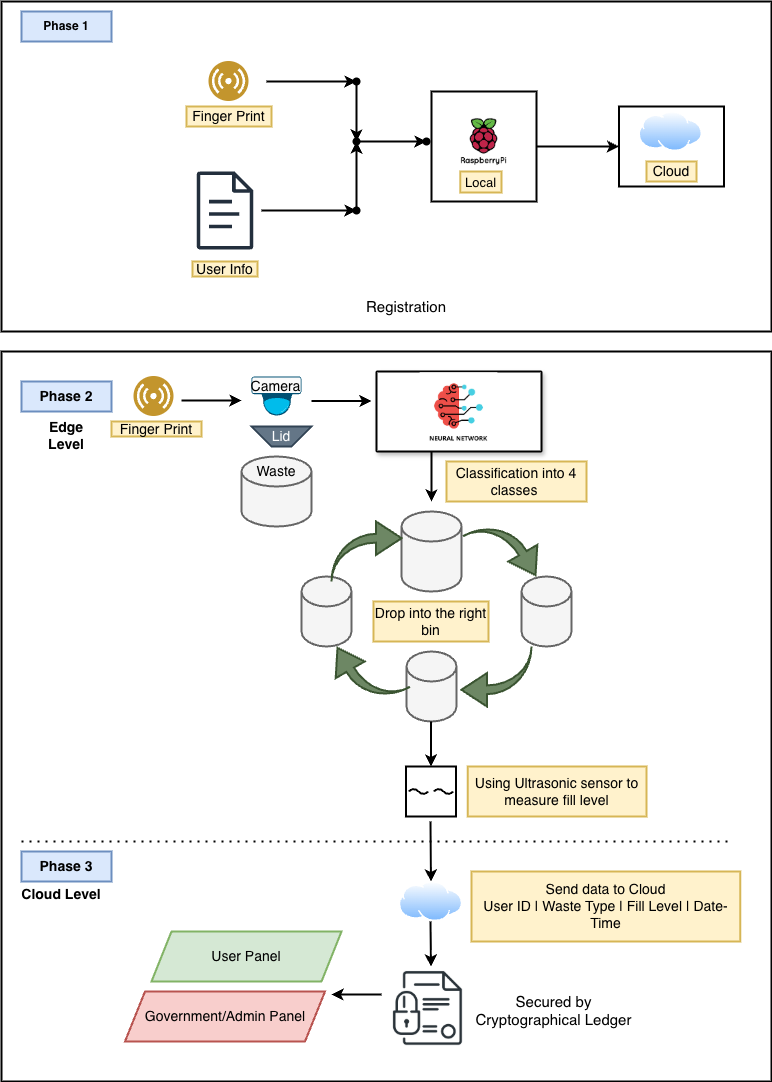

The diagram above was exported from draw.io. Its source (the exported page's mxGraphModel, read from the mxfile embedded in the PNG):
<mxGraphModel dx="1351" dy="2215" grid="1" gridSize="10" guides="1" tooltips="1" connect="1" arrows="1" fold="1" page="1" pageScale="1" pageWidth="827" pageHeight="1169" math="0" shadow="0">
  <root>
    <mxCell id="0" />
    <mxCell id="1" parent="0" />
    <mxCell id="SaYzKWCDOqBCbVDG3H8F-36" parent="1" style="rounded=0;whiteSpace=wrap;html=1;strokeWidth=2;" value="" vertex="1">
      <mxGeometry height="730" width="770" x="20" y="-20" as="geometry" />
    </mxCell>
    <mxCell id="SaYzKWCDOqBCbVDG3H8F-31" parent="1" style="rounded=0;whiteSpace=wrap;html=1;strokeWidth=2;" value="" vertex="1">
      <mxGeometry height="330" width="770" x="20" y="-370" as="geometry" />
    </mxCell>
    <mxCell id="cwIY_7obvgSsrFmjQjF3-1" parent="1" style="shape=cylinder3;whiteSpace=wrap;html=1;boundedLbl=1;backgroundOutline=1;size=15;fillColor=#f5f5f5;fontColor=#333333;strokeColor=#666666;strokeWidth=2;" value="" vertex="1">
      <mxGeometry height="70" width="70" x="260" y="85" as="geometry" />
    </mxCell>
    <mxCell id="cwIY_7obvgSsrFmjQjF3-2" parent="1" style="text;html=1;whiteSpace=wrap;strokeColor=#6c8ebf;fillColor=#dae8fc;align=center;verticalAlign=middle;rounded=0;strokeWidth=2;" value="&lt;b&gt;&lt;font style=&quot;font-size: 14px;&quot;&gt;Phase 2&lt;/font&gt;&lt;/b&gt;" vertex="1">
      <mxGeometry height="30" width="90" x="40" y="10" as="geometry" />
    </mxCell>
    <mxCell id="cwIY_7obvgSsrFmjQjF3-3" parent="1" style="shape=trapezoid;perimeter=trapezoidPerimeter;whiteSpace=wrap;html=1;fixedSize=1;rotation=-180;fillColor=#647687;fontColor=#ffffff;strokeColor=#314354;strokeWidth=2;" value="" vertex="1">
      <mxGeometry height="20" width="60" x="270" y="55" as="geometry" />
    </mxCell>
    <mxCell id="cwIY_7obvgSsrFmjQjF3-8" parent="1" style="points=[[0.015,0.015,0],[0.5,0,0],[0.985,0.015,0],[1,0.22,0],[0.985,0.43,0],[0.73,0.85,0],[0.5,1,0],[0.285,0.85,0],[0.015,0.43,0],[0,0.22,0]];verticalLabelPosition=bottom;sketch=0;html=1;verticalAlign=top;aspect=fixed;align=center;pointerEvents=1;shape=mxgraph.cisco19.surveillance_camera2;fillColorStyls=fillColor2;fillColor2=#00bceb;fillColor=#fafafa;strokeColor=#005073;strokeWidth=2;" value="" vertex="1">
      <mxGeometry height="39.07" width="50" x="270" y="5" as="geometry" />
    </mxCell>
    <mxCell id="cwIY_7obvgSsrFmjQjF3-10" parent="1" style="image;aspect=fixed;perimeter=ellipsePerimeter;html=1;align=center;shadow=0;dashed=0;fontColor=#4277BB;labelBackgroundColor=default;fontSize=12;spacingTop=3;image=img/lib/ibm/users/sensor.svg;strokeWidth=2;" value="" vertex="1">
      <mxGeometry height="40" width="40" x="152.5" y="5" as="geometry" />
    </mxCell>
    <mxCell id="cwIY_7obvgSsrFmjQjF3-11" edge="1" parent="1" style="endArrow=classic;html=1;rounded=0;strokeWidth=2;" value="">
      <mxGeometry height="50" relative="1" width="50" as="geometry">
        <Array as="points">
          <mxPoint x="230" y="29" />
        </Array>
        <mxPoint x="200" y="29" as="sourcePoint" />
        <mxPoint x="260" y="29" as="targetPoint" />
      </mxGeometry>
    </mxCell>
    <mxCell id="cwIY_7obvgSsrFmjQjF3-12" edge="1" parent="1" style="endArrow=classic;html=1;rounded=0;strokeWidth=2;" value="">
      <mxGeometry height="50" relative="1" width="50" as="geometry">
        <Array as="points">
          <mxPoint x="360" y="29.5" />
        </Array>
        <mxPoint x="330" y="29.5" as="sourcePoint" />
        <mxPoint x="390" y="29.5" as="targetPoint" />
      </mxGeometry>
    </mxCell>
    <mxCell id="cwIY_7obvgSsrFmjQjF3-13" parent="1" style="shadow=1;strokeWidth=2;rounded=1;absoluteArcSize=1;arcSize=2;" value="" vertex="1">
      <mxGeometry height="80" width="165" x="395" as="geometry" />
    </mxCell>
    <mxCell id="cwIY_7obvgSsrFmjQjF3-17" edge="1" parent="1" style="endArrow=classic;html=1;rounded=0;strokeWidth=2;" value="">
      <mxGeometry height="50" relative="1" width="50" as="geometry">
        <mxPoint x="450" y="80" as="sourcePoint" />
        <mxPoint x="450" y="130" as="targetPoint" />
      </mxGeometry>
    </mxCell>
    <mxCell id="cwIY_7obvgSsrFmjQjF3-18" parent="1" style="shape=cylinder3;whiteSpace=wrap;html=1;boundedLbl=1;backgroundOutline=1;size=15;fillColor=#f5f5f5;fontColor=#333333;strokeColor=#666666;strokeWidth=2;" value="" vertex="1">
      <mxGeometry height="80" width="60" x="420" y="140" as="geometry" />
    </mxCell>
    <mxCell id="cwIY_7obvgSsrFmjQjF3-24" parent="1" style="shape=cylinder3;whiteSpace=wrap;html=1;boundedLbl=1;backgroundOutline=1;size=15;fillColor=#f5f5f5;fontColor=#333333;strokeColor=#666666;strokeWidth=2;" value="" vertex="1">
      <mxGeometry height="70" width="50" x="540" y="205" as="geometry" />
    </mxCell>
    <mxCell id="cwIY_7obvgSsrFmjQjF3-25" parent="1" style="shape=cylinder3;whiteSpace=wrap;html=1;boundedLbl=1;backgroundOutline=1;size=15;fillColor=#f5f5f5;fontColor=#333333;strokeColor=#666666;strokeWidth=2;" value="" vertex="1">
      <mxGeometry height="70" width="50" x="425" y="280" as="geometry" />
    </mxCell>
    <mxCell id="cwIY_7obvgSsrFmjQjF3-26" parent="1" style="shape=cylinder3;whiteSpace=wrap;html=1;boundedLbl=1;backgroundOutline=1;size=15;fillColor=#f5f5f5;fontColor=#333333;strokeColor=#666666;strokeWidth=2;" value="" vertex="1">
      <mxGeometry height="70" width="50" x="320" y="205" as="geometry" />
    </mxCell>
    <mxCell id="cwIY_7obvgSsrFmjQjF3-28" parent="1" style="html=1;shadow=0;dashed=0;align=center;verticalAlign=middle;shape=mxgraph.arrows2.jumpInArrow;dy=4.37;dx=25.38;arrowHead=33.43;rotation=60;fillColor=#6d8764;fontColor=#ffffff;strokeColor=#3A5431;strokeWidth=2;" value="" vertex="1">
      <mxGeometry height="60" width="70" x="490" y="150" as="geometry" />
    </mxCell>
    <mxCell id="cwIY_7obvgSsrFmjQjF3-29" parent="1" style="html=1;shadow=0;dashed=0;align=center;verticalAlign=middle;shape=mxgraph.arrows2.jumpInArrow;dy=4.37;dx=25.38;arrowHead=33.43;rotation=-180;fillColor=#6d8764;strokeColor=#3A5431;fontColor=#ffffff;strokeWidth=2;" value="" vertex="1">
      <mxGeometry height="60" width="70" x="480" y="275" as="geometry" />
    </mxCell>
    <mxCell id="cwIY_7obvgSsrFmjQjF3-30" parent="1" style="html=1;shadow=0;dashed=0;align=center;verticalAlign=middle;shape=mxgraph.arrows2.jumpInArrow;dy=4.37;dx=25.38;arrowHead=33.43;rotation=-120;fillColor=#6d8764;fontColor=#ffffff;strokeColor=#3A5431;strokeWidth=2;" value="" vertex="1">
      <mxGeometry height="60" width="70" x="350" y="270" as="geometry" />
    </mxCell>
    <mxCell id="cwIY_7obvgSsrFmjQjF3-31" parent="1" style="html=1;shadow=0;dashed=0;align=center;verticalAlign=middle;shape=mxgraph.arrows2.jumpInArrow;dy=4.37;dx=25.38;arrowHead=33.43;rotation=0;fillColor=#6d8764;fontColor=#ffffff;strokeColor=#3A5431;strokeWidth=2;" value="" vertex="1">
      <mxGeometry height="60" width="70" x="350" y="150" as="geometry" />
    </mxCell>
    <mxCell id="cwIY_7obvgSsrFmjQjF3-32" edge="1" parent="1" style="endArrow=classic;html=1;rounded=0;strokeWidth=2;" target="cwIY_7obvgSsrFmjQjF3-33" value="">
      <mxGeometry height="50" relative="1" width="50" as="geometry">
        <mxPoint x="449.5" y="350" as="sourcePoint" />
        <mxPoint x="449.5" y="420" as="targetPoint" />
      </mxGeometry>
    </mxCell>
    <mxCell id="cwIY_7obvgSsrFmjQjF3-33" parent="1" style="verticalLabelPosition=bottom;align=center;outlineConnect=0;dashed=0;html=1;verticalAlign=top;shape=mxgraph.pid.flow_sensors.ultrasonic;strokeWidth=2;" value="" vertex="1">
      <mxGeometry height="50" width="50" x="424.5" y="395" as="geometry" />
    </mxCell>
    <mxCell id="cwIY_7obvgSsrFmjQjF3-34" parent="1" style="image;aspect=fixed;perimeter=ellipsePerimeter;html=1;align=center;shadow=0;dashed=0;spacingTop=3;image=img/lib/active_directory/internet_cloud.svg;strokeWidth=2;imageBorder=none;" value="" vertex="1">
      <mxGeometry height="40" width="63.49" x="417.75" y="510" as="geometry" />
    </mxCell>
    <mxCell id="cwIY_7obvgSsrFmjQjF3-35" edge="1" parent="1" style="endArrow=classic;html=1;rounded=0;entryX=0.5;entryY=0;entryDx=0;entryDy=0;strokeWidth=2;" target="cwIY_7obvgSsrFmjQjF3-34" value="">
      <mxGeometry height="50" relative="1" width="50" as="geometry">
        <mxPoint x="449" y="450" as="sourcePoint" />
        <mxPoint x="449.5" y="495" as="targetPoint" />
      </mxGeometry>
    </mxCell>
    <mxCell id="cwIY_7obvgSsrFmjQjF3-37" edge="1" parent="1" style="endArrow=classic;html=1;rounded=0;strokeWidth=2;entryX=0.5;entryY=0;entryDx=0;entryDy=0;" value="">
      <mxGeometry height="50" relative="1" width="50" as="geometry">
        <mxPoint x="449" y="550" as="sourcePoint" />
        <mxPoint x="449.5" y="595" as="targetPoint" />
      </mxGeometry>
    </mxCell>
    <mxCell id="cwIY_7obvgSsrFmjQjF3-39" edge="1" parent="1" style="endArrow=classic;html=1;rounded=0;strokeWidth=2;" value="">
      <mxGeometry height="50" relative="1" width="50" as="geometry">
        <mxPoint x="400" y="623" as="sourcePoint" />
        <mxPoint x="350" y="623" as="targetPoint" />
      </mxGeometry>
    </mxCell>
    <mxCell id="cwIY_7obvgSsrFmjQjF3-41" parent="1" style="shape=parallelogram;perimeter=parallelogramPerimeter;whiteSpace=wrap;html=1;fixedSize=1;fillColor=#d5e8d4;strokeColor=#82b366;strokeWidth=2;" value="&lt;font style=&quot;font-size: 14px;&quot;&gt;User Panel&lt;/font&gt;" vertex="1">
      <mxGeometry height="50" width="190" x="170" y="560" as="geometry" />
    </mxCell>
    <mxCell id="cwIY_7obvgSsrFmjQjF3-42" parent="1" style="shape=parallelogram;perimeter=parallelogramPerimeter;whiteSpace=wrap;html=1;fixedSize=1;fillColor=#f8cecc;strokeColor=#b85450;strokeWidth=2;" value="&lt;font style=&quot;font-size: 14px;&quot;&gt;Government/Admin Panel&lt;/font&gt;" vertex="1">
      <mxGeometry height="50" width="200" x="143.5" y="620" as="geometry" />
    </mxCell>
    <mxCell id="cwIY_7obvgSsrFmjQjF3-43" parent="1" style="text;html=1;whiteSpace=wrap;strokeColor=none;fillColor=none;align=center;verticalAlign=middle;rounded=0;strokeWidth=2;" value="&lt;font style=&quot;font-size: 15px;&quot;&gt;Secured by Cryptographical&amp;nbsp;Ledger&lt;/font&gt;" vertex="1">
      <mxGeometry height="80" width="172.5" x="486.24" y="599" as="geometry" />
    </mxCell>
    <mxCell id="cwIY_7obvgSsrFmjQjF3-44" edge="1" parent="1" style="endArrow=none;dashed=1;html=1;dashPattern=1 3;strokeWidth=2;rounded=0;" value="">
      <mxGeometry height="50" relative="1" width="50" as="geometry">
        <mxPoint x="40" y="470" as="sourcePoint" />
        <mxPoint x="750" y="470" as="targetPoint" />
      </mxGeometry>
    </mxCell>
    <mxCell id="cwIY_7obvgSsrFmjQjF3-45" parent="1" style="text;html=1;whiteSpace=wrap;strokeColor=#6c8ebf;fillColor=#dae8fc;align=center;verticalAlign=middle;rounded=0;strokeWidth=2;" value="&lt;b&gt;&lt;font style=&quot;font-size: 14px;&quot;&gt;Phase 3&lt;/font&gt;&lt;/b&gt;" vertex="1">
      <mxGeometry height="30" width="90" x="40" y="480" as="geometry" />
    </mxCell>
    <mxCell id="cwIY_7obvgSsrFmjQjF3-46" parent="1" style="text;html=1;whiteSpace=wrap;strokeColor=none;fillColor=none;align=center;verticalAlign=middle;rounded=0;strokeWidth=2;" value="&lt;font style=&quot;font-size: 14px;&quot;&gt;Camera&lt;/font&gt;" vertex="1">
      <mxGeometry height="20" width="55" x="267.5" y="5" as="geometry" />
    </mxCell>
    <mxCell id="cwIY_7obvgSsrFmjQjF3-47" parent="1" style="text;html=1;whiteSpace=wrap;strokeColor=none;fillColor=none;align=center;verticalAlign=middle;rounded=0;strokeWidth=2;" value="&lt;font style=&quot;font-size: 14px;&quot;&gt;Waste&lt;/font&gt;" vertex="1">
      <mxGeometry height="30" width="60" x="265" y="85" as="geometry" />
    </mxCell>
    <mxCell id="cwIY_7obvgSsrFmjQjF3-48" parent="1" style="text;html=1;whiteSpace=wrap;strokeColor=#d6b656;fillColor=#fff2cc;align=center;verticalAlign=middle;rounded=0;strokeWidth=2;" value="&lt;font style=&quot;font-size: 14px;&quot;&gt;Finger Print&lt;/font&gt;" vertex="1">
      <mxGeometry height="15" width="90" x="130" y="50" as="geometry" />
    </mxCell>
    <mxCell id="cwIY_7obvgSsrFmjQjF3-49" parent="1" style="text;html=1;whiteSpace=wrap;strokeColor=#d6b656;fillColor=#fff2cc;align=center;verticalAlign=middle;rounded=0;strokeWidth=2;" value="&lt;font style=&quot;font-size: 14px;&quot;&gt;Classification into 4 classes&amp;nbsp;&lt;/font&gt;" vertex="1">
      <mxGeometry height="40" width="140" x="465" y="90" as="geometry" />
    </mxCell>
    <mxCell id="cwIY_7obvgSsrFmjQjF3-50" parent="1" style="text;html=1;whiteSpace=wrap;strokeColor=#d6b656;fillColor=#fff2cc;align=center;verticalAlign=middle;rounded=0;strokeWidth=2;" value="&lt;font style=&quot;font-size: 14px;&quot;&gt;Drop into the right bin&lt;/font&gt;" vertex="1">
      <mxGeometry height="40" width="115" x="391.99" y="230" as="geometry" />
    </mxCell>
    <mxCell id="cwIY_7obvgSsrFmjQjF3-52" parent="1" style="text;html=1;whiteSpace=wrap;strokeColor=#d6b656;fillColor=#fff2cc;align=center;verticalAlign=middle;rounded=0;strokeWidth=2;" value="&lt;font style=&quot;font-size: 14px;&quot;&gt;Using Ultrasonic sensor to measure fill level&lt;/font&gt;" vertex="1">
      <mxGeometry height="50" width="178.76" x="486.24" y="395" as="geometry" />
    </mxCell>
    <mxCell id="cwIY_7obvgSsrFmjQjF3-53" parent="1" style="text;html=1;whiteSpace=wrap;strokeColor=#d6b656;fillColor=#fff2cc;align=center;verticalAlign=middle;rounded=0;strokeWidth=2;" value="&lt;font style=&quot;font-size: 14px;&quot;&gt;Send data to Cloud&lt;br&gt;User ID | Waste Type | Fill Level | Date-Time&lt;/font&gt;" vertex="1">
      <mxGeometry height="70" width="268.76" x="490" y="500" as="geometry" />
    </mxCell>
    <mxCell id="SaYzKWCDOqBCbVDG3H8F-1" parent="1" style="text;html=1;whiteSpace=wrap;strokeColor=none;fillColor=none;align=center;verticalAlign=middle;rounded=0;strokeWidth=2;" value="&lt;font style=&quot;color: rgb(255, 255, 255); font-size: 14px;&quot;&gt;Lid&lt;/font&gt;" vertex="1">
      <mxGeometry height="30" width="60" x="270" y="50" as="geometry" />
    </mxCell>
    <mxCell id="SaYzKWCDOqBCbVDG3H8F-6" edge="1" parent="1" style="edgeStyle=orthogonalEdgeStyle;rounded=0;orthogonalLoop=1;jettySize=auto;html=1;strokeWidth=2;" target="SaYzKWCDOqBCbVDG3H8F-5" value="">
      <mxGeometry relative="1" as="geometry">
        <mxPoint x="285" y="-290" as="sourcePoint" />
      </mxGeometry>
    </mxCell>
    <mxCell id="SaYzKWCDOqBCbVDG3H8F-2" parent="1" style="image;aspect=fixed;perimeter=ellipsePerimeter;html=1;align=center;shadow=0;dashed=0;fontColor=#4277BB;labelBackgroundColor=default;fontSize=12;spacingTop=3;image=img/lib/ibm/users/sensor.svg;strokeWidth=2;" value="" vertex="1">
      <mxGeometry height="40" width="40" x="227.5" y="-310" as="geometry" />
    </mxCell>
    <mxCell id="SaYzKWCDOqBCbVDG3H8F-3" parent="1" style="text;html=1;whiteSpace=wrap;strokeColor=#d6b656;fillColor=#fff2cc;align=center;verticalAlign=middle;rounded=0;strokeWidth=2;" value="&lt;font style=&quot;font-size: 14px;&quot;&gt;Finger Print&lt;/font&gt;" vertex="1">
      <mxGeometry height="20" width="85" x="205" y="-265" as="geometry" />
    </mxCell>
    <mxCell id="SaYzKWCDOqBCbVDG3H8F-8" edge="1" parent="1" style="edgeStyle=orthogonalEdgeStyle;rounded=0;orthogonalLoop=1;jettySize=auto;html=1;strokeWidth=2;" target="SaYzKWCDOqBCbVDG3H8F-11" value="">
      <mxGeometry relative="1" as="geometry">
        <mxPoint x="280" y="-161" as="sourcePoint" />
        <mxPoint x="345" y="-160" as="targetPoint" />
      </mxGeometry>
    </mxCell>
    <mxCell id="SaYzKWCDOqBCbVDG3H8F-4" parent="1" style="sketch=0;outlineConnect=0;fontColor=#232F3E;gradientColor=none;fillColor=#232F3D;strokeColor=none;dashed=0;verticalLabelPosition=bottom;verticalAlign=top;align=center;html=1;fontSize=12;fontStyle=0;aspect=fixed;pointerEvents=1;shape=mxgraph.aws4.document;strokeWidth=2;" value="" vertex="1">
      <mxGeometry height="78" width="57" x="215" y="-200" as="geometry" />
    </mxCell>
    <mxCell id="SaYzKWCDOqBCbVDG3H8F-10" edge="1" parent="1" source="SaYzKWCDOqBCbVDG3H8F-5" style="edgeStyle=orthogonalEdgeStyle;rounded=0;orthogonalLoop=1;jettySize=auto;html=1;strokeWidth=2;" target="SaYzKWCDOqBCbVDG3H8F-9" value="">
      <mxGeometry relative="1" as="geometry" />
    </mxCell>
    <mxCell id="SaYzKWCDOqBCbVDG3H8F-5" parent="1" style="shape=waypoint;sketch=0;size=6;pointerEvents=1;points=[];fillColor=default;resizable=0;rotatable=0;perimeter=centerPerimeter;snapToPoint=1;verticalAlign=top;fontColor=#4277BB;labelBackgroundColor=default;shadow=0;dashed=0;spacingTop=3;strokeWidth=2;" value="" vertex="1">
      <mxGeometry height="20" width="20" x="365" y="-300" as="geometry" />
    </mxCell>
    <mxCell id="SaYzKWCDOqBCbVDG3H8F-18" edge="1" parent="1" source="SaYzKWCDOqBCbVDG3H8F-9" style="edgeStyle=orthogonalEdgeStyle;rounded=0;orthogonalLoop=1;jettySize=auto;html=1;strokeWidth=2;" target="SaYzKWCDOqBCbVDG3H8F-17" value="">
      <mxGeometry relative="1" as="geometry" />
    </mxCell>
    <mxCell id="SaYzKWCDOqBCbVDG3H8F-9" parent="1" style="shape=waypoint;sketch=0;size=6;pointerEvents=1;points=[];fillColor=default;resizable=0;rotatable=0;perimeter=centerPerimeter;snapToPoint=1;verticalAlign=top;fontColor=#4277BB;labelBackgroundColor=default;shadow=0;dashed=0;spacingTop=3;strokeWidth=2;" value="" vertex="1">
      <mxGeometry height="20" width="20" x="365" y="-240" as="geometry" />
    </mxCell>
    <mxCell id="SaYzKWCDOqBCbVDG3H8F-16" edge="1" parent="1" source="SaYzKWCDOqBCbVDG3H8F-11" style="edgeStyle=orthogonalEdgeStyle;rounded=0;orthogonalLoop=1;jettySize=auto;html=1;strokeWidth=2;" target="SaYzKWCDOqBCbVDG3H8F-9" value="">
      <mxGeometry relative="1" as="geometry" />
    </mxCell>
    <mxCell id="SaYzKWCDOqBCbVDG3H8F-11" parent="1" style="shape=waypoint;sketch=0;size=6;pointerEvents=1;points=[];fillColor=default;resizable=0;rotatable=0;perimeter=centerPerimeter;snapToPoint=1;verticalAlign=top;fontColor=#4277BB;labelBackgroundColor=default;shadow=0;dashed=0;spacingTop=3;strokeWidth=2;" value="" vertex="1">
      <mxGeometry height="20" width="20" x="365" y="-171" as="geometry" />
    </mxCell>
    <mxCell id="SaYzKWCDOqBCbVDG3H8F-17" parent="1" style="shape=waypoint;sketch=0;size=6;pointerEvents=1;points=[];fillColor=default;resizable=0;rotatable=0;perimeter=centerPerimeter;snapToPoint=1;verticalAlign=top;fontColor=#4277BB;labelBackgroundColor=default;shadow=0;dashed=0;spacingTop=3;strokeWidth=2;" value="" vertex="1">
      <mxGeometry height="20" width="20" x="435" y="-240" as="geometry" />
    </mxCell>
    <mxCell id="SaYzKWCDOqBCbVDG3H8F-23" edge="1" parent="1" source="SaYzKWCDOqBCbVDG3H8F-19" style="edgeStyle=orthogonalEdgeStyle;rounded=0;orthogonalLoop=1;jettySize=auto;html=1;strokeWidth=2;" target="SaYzKWCDOqBCbVDG3H8F-22" value="">
      <mxGeometry relative="1" as="geometry" />
    </mxCell>
    <mxCell id="SaYzKWCDOqBCbVDG3H8F-19" parent="1" style="rounded=0;whiteSpace=wrap;html=1;strokeWidth=2;" value="" vertex="1">
      <mxGeometry height="110" width="105" x="450" y="-280" as="geometry" />
    </mxCell>
    <mxCell id="SaYzKWCDOqBCbVDG3H8F-20" parent="1" style="shape=image;verticalLabelPosition=bottom;labelBackgroundColor=default;verticalAlign=top;aspect=fixed;imageAspect=0;image=data:image/png,(base64 omitted: 8272 chars);strokeWidth=2;" value="" vertex="1">
      <mxGeometry height="60" width="100.93" x="452.04" y="-260" as="geometry" />
    </mxCell>
    <mxCell id="SaYzKWCDOqBCbVDG3H8F-21" parent="1" style="text;html=1;whiteSpace=wrap;strokeColor=#D6B656;fillColor=#FFF2CC;align=center;verticalAlign=middle;rounded=0;strokeWidth=2;" value="&lt;font style=&quot;font-size: 13px;&quot;&gt;Local&lt;/font&gt;" vertex="1">
      <mxGeometry height="21" width="41.25" x="478.75" y="-200" as="geometry" />
    </mxCell>
    <mxCell id="SaYzKWCDOqBCbVDG3H8F-22" parent="1" style="rounded=0;whiteSpace=wrap;html=1;strokeWidth=2;" value="" vertex="1">
      <mxGeometry height="80" width="105" x="637.5" y="-265" as="geometry" />
    </mxCell>
    <mxCell id="SaYzKWCDOqBCbVDG3H8F-25" parent="1" style="image;aspect=fixed;perimeter=ellipsePerimeter;html=1;align=center;shadow=0;dashed=0;spacingTop=3;image=img/lib/active_directory/internet_cloud.svg;strokeWidth=2;" value="" vertex="1">
      <mxGeometry height="40" width="63.49" x="657.5" y="-260" as="geometry" />
    </mxCell>
    <mxCell id="SaYzKWCDOqBCbVDG3H8F-26" parent="1" style="text;html=1;whiteSpace=wrap;strokeColor=#D6B656;fillColor=#FFF2CC;align=center;verticalAlign=middle;rounded=0;strokeWidth=2;" value="&lt;font style=&quot;font-size: 14px;&quot;&gt;Cloud&lt;/font&gt;" vertex="1">
      <mxGeometry height="20" width="50" x="665" y="-210" as="geometry" />
    </mxCell>
    <mxCell id="SaYzKWCDOqBCbVDG3H8F-32" parent="1" style="text;html=1;whiteSpace=wrap;strokeColor=#6c8ebf;fillColor=#dae8fc;align=center;verticalAlign=middle;rounded=0;strokeWidth=2;" value="&lt;b&gt;Phase 1&lt;/b&gt;" vertex="1">
      <mxGeometry height="30" width="90" x="40" y="-360" as="geometry" />
    </mxCell>
    <mxCell id="SaYzKWCDOqBCbVDG3H8F-33" parent="1" style="text;html=1;whiteSpace=wrap;strokeColor=#D6B656;fillColor=#FFF2CC;align=center;verticalAlign=middle;rounded=0;strokeWidth=2;" value="&lt;font style=&quot;font-size: 14px;&quot;&gt;User Info&lt;/font&gt;" vertex="1">
      <mxGeometry height="15" width="65" x="211" y="-110" as="geometry" />
    </mxCell>
    <mxCell id="SaYzKWCDOqBCbVDG3H8F-34" parent="1" style="shape=image;verticalLabelPosition=bottom;labelBackgroundColor=default;verticalAlign=top;aspect=fixed;imageAspect=0;image=data:image/png,(base64 omitted: 8360 chars);strokeWidth=2;" value="" vertex="1">
      <mxGeometry height="77.5" width="77.5" x="438.75" y="1.25" as="geometry" />
    </mxCell>
    <mxCell id="SaYzKWCDOqBCbVDG3H8F-35" parent="1" style="text;html=1;whiteSpace=wrap;strokeColor=none;fillColor=none;align=center;verticalAlign=middle;rounded=0;strokeWidth=2;" value="&lt;font style=&quot;font-size: 15px;&quot;&gt;Registration&lt;/font&gt;" vertex="1">
      <mxGeometry height="30" width="80" x="385" y="-80" as="geometry" />
    </mxCell>
    <mxCell id="SaYzKWCDOqBCbVDG3H8F-37" parent="1" style="text;html=1;whiteSpace=wrap;strokeColor=none;fillColor=none;align=center;verticalAlign=middle;rounded=0;strokeWidth=2;" value="&lt;b&gt;&lt;font style=&quot;font-size: 14px;&quot;&gt;Cloud Level&lt;/font&gt;&lt;/b&gt;" vertex="1">
      <mxGeometry height="25" width="120" x="20" y="510" as="geometry" />
    </mxCell>
    <mxCell id="SaYzKWCDOqBCbVDG3H8F-38" parent="1" style="text;html=1;whiteSpace=wrap;strokeColor=none;fillColor=none;align=center;verticalAlign=middle;rounded=0;strokeWidth=2;" value="&lt;b&gt;&lt;font style=&quot;font-size: 14px;&quot;&gt;Edge Level&lt;/font&gt;&lt;/b&gt;" vertex="1">
      <mxGeometry height="30" width="70" x="50" y="48.75" as="geometry" />
    </mxCell>
    <mxCell id="Ooy1okhcuiBUOCOngWwF-6" parent="1" style="shape=image;verticalLabelPosition=bottom;labelBackgroundColor=default;verticalAlign=top;aspect=fixed;imageAspect=0;image=data:image/png,(base64 omitted: 20244 chars);" value="" vertex="1">
      <mxGeometry height="81" width="84.06" x="407.46" y="598" as="geometry" />
    </mxCell>
  </root>
</mxGraphModel>